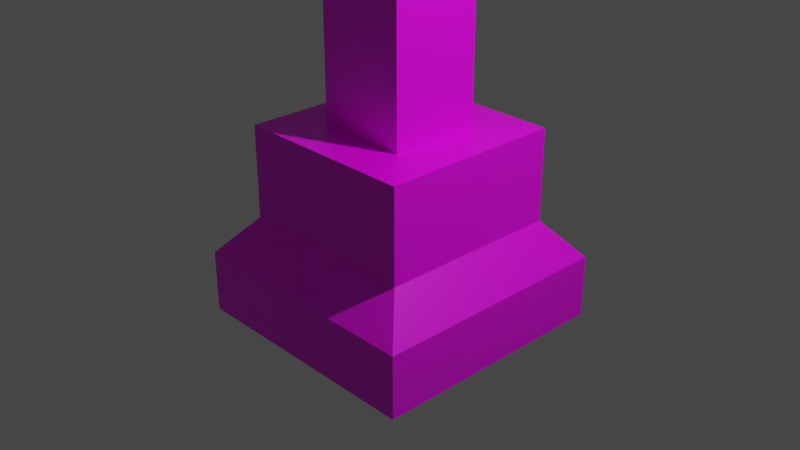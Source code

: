 # Source: steetlight.blend  (saved by Blender 2.80.74; exported with 4.5.12 LTS)
import bpy
from mathutils import Matrix  # noqa: F401  (used for matrix-valued properties, if any)

bpy.ops.wm.read_factory_settings(use_empty=True)
scene = bpy.context.scene
scene.name = 'Scene'

# ---- collections
col_collection = bpy.data.collections.new('Collection'); scene.collection.children.link(col_collection)

# ---- images (referenced by path relative to the original .blend; pixels are not part of the script)
import os
ASSET_DIR = os.environ.get("B2B_ASSET_DIR", "")  # directory of the original .blend (textures are referenced by path, not embedded)
HERE = os.path.dirname(os.path.abspath(__file__))  # packed textures are extracted next to this script under _unpacked/

def load_image(name, relpath, width, height, colorspace="sRGB"):
    """Load a texture the original file referenced (path relative to the .blend, or extracted next to this script)."""
    p = next((c for c in (os.path.join(HERE, relpath), os.path.join(ASSET_DIR, relpath)) if relpath and os.path.exists(c)), "")
    if p:
        img = bpy.data.images.load(p, check_existing=True)
        img.name = name
    else:  # same state as the original file: an image datablock whose file is absent (Cycles renders it pink)
        img = bpy.data.images.new(name, width, height)
        img.source = "FILE"
        img.filepath = "//" + (relpath or name)
    img.colorspace_settings.name = colorspace
    return img
img_scope_jpg = load_image('scope.jpg', 'scope.jpg', 1024, 1024, 'sRGB')

# ---- materials (node trees are filled in below, after node groups)
mat_material = bpy.data.materials.new('Material')
mat_material.alpha_threshold = 0.0
mat_material.use_transparent_shadow = False
mat_material.line_color = (0.0, 0.0, 0.0, 1.0)

# ---- material node trees
mat_material.use_nodes = True; mat_material.node_tree.nodes.clear()
_N = mat_material.node_tree.nodes; _L = mat_material.node_tree.links
n0 = _N.new('ShaderNodeOutputMaterial'); n0.name = 'Material Output'; n0.location = (300, 300)
n1 = _N.new('ShaderNodeBsdfPrincipled'); n1.name = 'Principled BSDF'; n1.location = (10, 300)
n1.distribution = 'GGX'
n1.subsurface_method = 'BURLEY'
n1.inputs[2].default_value = 0.4
n1.inputs[3].default_value = 1.45
n1.inputs[27].default_value = (0.0, 0.0, 0.0, 1.0)
n1.inputs[28].default_value = 1.0
n2 = _N.new('ShaderNodeTexImage'); n2.name = 'Image Texture'; n2.location = (-620, 135)
n2.image = img_scope_jpg
_L.new(n1.outputs[0], n0.inputs[0])
_L.new(n2.outputs[0], n1.inputs[0])
n0.is_active_output = True

# ---- world
world_world = bpy.data.worlds.new('World'); scene.world = world_world
world_world.use_nodes = True; world_world.node_tree.nodes.clear()
_N = world_world.node_tree.nodes; _L = world_world.node_tree.links
n0 = _N.new('ShaderNodeOutputWorld'); n0.name = 'World Output'; n0.location = (300, 300)
n1 = _N.new('ShaderNodeBackground'); n1.name = 'Background'; n1.location = (10, 300)
n1.inputs[0].default_value = (0.05088, 0.05088, 0.05088, 1.0)
_L.new(n1.outputs[0], n0.inputs[0])
n0.is_active_output = True
world_world.color = (0.05088, 0.05088, 0.05088)
world_world.use_sun_shadow = False
world_world.sun_shadow_jitter_overblur = 0.0

# ---- cameras
cam_camera = bpy.data.cameras.new('Camera')
cam_camera.clip_end = 100.0
cam_camera.ortho_scale = 7.314

# ---- lights
light_light = bpy.data.lights.new('Light', 'POINT')
light_light.transmission_factor = 0.0
light_light.energy = 1000.0
light_light.shadow_soft_size = 0.1
light_light.shadow_maximum_resolution = 0.006
light_light.use_absolute_resolution = True

# ---- meshes
me_cube = bpy.data.meshes.new('Cube')
me_cube.from_pydata([(1.0, 1.0, 1.0), (1.35, 1.35, -1.088), (1.0, -1.0, 1.0), (1.35, -1.35, -1.088), (-1.0, 1.0, 1.0), (-1.35, 1.35, -1.088), (-1.0, -1.0, 1.0), (-1.35, -1.35, -1.088), (1.0, 1.0, 0.0), (-1.0, -1.0, 0.0), (1.0, -1.0, 0.0), (-1.0, 1.0, 0.0), (1.35, 1.35, -0.4124), (1.35, -1.35, -0.4124), (-1.35, 1.35, -0.4124), (-1.35, -1.35, -0.4124), (-1.0, -0.5, 1.0), (-0.5, 1.0, 1.0), (-0.5, 0.5, 1.0), (-0.5, -0.5, 1.0), (0.5, 0.5, 1.0), (0.5, -0.5, 1.0), (0.5, 0.5, 10.77), (0.5, -0.5, 10.77), (-0.5, 0.5, 10.77), (-0.5, -0.5, 10.77), (0.7617, 1.004, 11.96), (0.7617, -0.4712, 11.58), (-0.7617, 1.004, 11.96), (-0.7617, -0.4712, 11.58), (-1.591, -3.541, 16.32), (-1.591, -4.148, 15.28), (1.591, -3.541, 16.32), (1.591, -4.148, 15.28), (0.7617, 1.022, 12.93), (0.7617, -0.2974, 12.17), (-0.7617, 1.022, 12.93), (-0.7617, -0.2974, 12.17), (0.7617, 0.6982, 14.11), (0.7617, -0.2986, 12.96), (-0.7617, 0.6982, 14.11), (-0.7617, -0.2986, 12.96), (0.7617, -0.3928, 15.33), (0.7617, -0.9998, 13.93), (-0.7617, -0.3928, 15.33), (-0.7617, -0.9998, 13.93), (1.001, -1.684, 15.89), (1.001, -2.291, 14.49), (-1.001, -1.684, 15.89), (-1.001, -2.291, 14.49), (-0.7955, -3.541, 16.32), (-0.7955, -4.148, 15.28), (0.7955, -3.541, 16.32), (0.7955, -4.148, 15.28), (-0.7955, -5.602, 16.55), (-0.7955, -5.464, 15.35), (0.7955, -5.602, 16.55), (0.7955, -5.464, 15.35), (-1.548, -7.595, 16.3), (-1.548, -7.779, 15.11), (1.548, -7.595, 16.3), (1.548, -7.779, 15.11), (2.197, -1.433, 12.93), (-2.197, -1.433, 12.93), (2.887, -2.725, 13.49), (-2.887, -2.725, 13.49), (-2.148, -5.128, 16.54), (-2.148, -4.99, 15.35), (-2.901, -7.121, 16.29), (-2.901, -7.304, 15.1)], [], [(14, 5, 7, 15), (16, 19, 18, 17, 4), (12, 1, 5, 14), (9, 11, 14, 15), (50, 51, 55, 54), (0, 8, 11, 4, 17), (42, 44, 48, 46), (43, 42, 46, 47), (12, 8, 10, 13), (20, 18, 24, 22), (0, 17, 18, 20, 21, 19, 16, 6, 2), (57, 56, 60, 61), (19, 25, 24, 18), (20, 22, 23, 21), (8, 0, 2, 10), (32, 52, 53, 33), (16, 4, 11, 9, 6), (54, 66, 68, 58, 60, 56), (49, 31, 30, 48), (24, 25, 29, 28), (46, 32, 33, 47), (39, 43, 45, 41), (13, 15, 7, 3), (24, 28, 26, 22), (59, 58, 68, 69), (27, 26, 34, 38, 42, 43, 39, 35), (44, 45, 49, 48), (13, 3, 1, 12), (43, 62, 63, 45), (28, 36, 34, 26), (50, 30, 31, 51), (53, 52, 56, 57), (47, 33, 53, 51, 31, 49), (51, 53, 57, 55), (55, 57, 61, 59, 69, 67), (41, 45, 44, 40, 36, 28, 29, 37), (46, 48, 30, 50, 52, 32), (50, 54, 56, 52), (29, 27, 35, 37), (5, 1, 3, 7), (37, 35, 39, 41), (9, 15, 13, 10), (66, 67, 69, 68), (6, 9, 10, 2), (58, 59, 61, 60), (38, 40, 44, 42), (34, 36, 40, 38), (63, 62, 64, 65), (43, 47, 64, 62), (49, 45, 63, 65), (8, 12, 14, 11), (47, 49, 65, 64), (23, 27, 29, 25, 19, 21), (54, 55, 67, 66), (23, 22, 26, 27)])
_uv = me_cube.uv_layers.new(name='UVMap')
_uv.uv.foreach_set('vector', [0.3271, 0.8546, 0.3526, 0.8547, 0.3526, 0.9999, 0.3271, 0.9998, 0.1829, 0.7631, 0.1909, 0.7774, 0.1591, 0.8061, 0.1433, 0.8204, 0.1353, 0.8062, 0.4052, 0.8546, 0.4306, 0.8546, 0.4306, 1.0, 0.4052, 1.0, 0.3119, 0.98, 0.3119, 0.8725, 0.3271, 0.8546, 0.3271, 0.9998, 0.6133, 0.6883, 0.6517, 0.7233, 0.6468, 0.7938, 0.6014, 0.7985, 0.3526, 0.8735, 0.3903, 0.8735, 0.3903, 0.9811, 0.3526, 0.9811, 0.3526, 0.9542, 0.0244, 0.3072, 0.0, 0.2638, 0.02998, 0.2, 0.06204, 0.257, 0.06153, 0.3395, 0.0244, 0.3072, 0.06204, 0.257, 0.09917, 0.2893, 0.1799, 0.9334, 0.1801, 0.8987, 0.2436, 0.8413, 0.2656, 0.8559, 0.4521, 0.0, 0.4899, 0.0, 0.4899, 0.5255, 0.4521, 0.5255, 0.1673, 0.8632, 0.1433, 0.8204, 0.1591, 0.8061, 0.1752, 0.8346, 0.2069, 0.8059, 0.1909, 0.7774, 0.1829, 0.7631, 0.1987, 0.7488, 0.2308, 0.8058, 0.1855, 0.1617, 0.1746, 0.1152, 0.2531, 0.08822, 0.2742, 0.1255, 0.4422, 0.01339, 0.3498, 0.5227, 0.3133, 0.5093, 0.4057, 0.0, 0.1752, 0.8346, 0.05011, 0.4872, 0.08185, 0.4585, 0.2069, 0.8059, 0.1801, 0.8987, 0.1673, 0.8632, 0.2308, 0.8058, 0.2436, 0.8413, 0.5573, 0.608, 0.5874, 0.608, 0.5874, 0.6674, 0.5573, 0.6674, 0.2742, 0.9531, 0.2742, 0.8724, 0.3119, 0.8725, 0.3119, 0.98, 0.2742, 0.9799, 0.1491, 0.06985, 0.1491, 0.06985, 0.2035, 0.0, 0.2035, 0.0, 0.2531, 0.08822, 0.1746, 0.1152, 0.3809, 0.7414, 0.4422, 0.8085, 0.4102, 0.8546, 0.3455, 0.8061, 0.3133, 0.5093, 0.3498, 0.5227, 0.3415, 0.5648, 0.284, 0.5648, 0.06204, 0.257, 0.1249, 0.2053, 0.1575, 0.2248, 0.09917, 0.2893, 0.4998, 0.04741, 0.4998, 0.0, 0.5573, 0.0, 0.5573, 0.04741, 0.5251, 0.8337, 0.5251, 0.9791, 0.4998, 0.9791, 0.4998, 0.8337, 0.4899, 0.5255, 0.4998, 0.5906, 0.4422, 0.5906, 0.4521, 0.5255, 0.4879, 0.7675, 0.4422, 0.7675, 0.4422, 0.7675, 0.4879, 0.7675, 0.07483, 0.4382, 0.02316, 0.4671, 0.01014, 0.433, 0.0053, 0.3817, 0.0244, 0.3072, 0.06153, 0.3395, 0.05167, 0.394, 0.06175, 0.4222, 0.3032, 0.759, 0.3386, 0.6944, 0.3809, 0.7414, 0.3455, 0.8061, 0.2656, 0.8559, 0.2742, 0.8799, 0.1885, 0.9574, 0.1799, 0.9334, 0.6471, 0.3744, 0.6856, 0.2972, 0.6856, 0.5337, 0.6471, 0.4565, 0.4998, 0.5906, 0.4998, 0.6429, 0.4422, 0.6429, 0.4422, 0.5906, 0.5874, 0.608, 0.6174, 0.608, 0.6174, 0.6674, 0.5874, 0.6674, 0.1447, 0.2022, 0.1122, 0.1826, 0.1746, 0.1152, 0.1855, 0.1617, 0.5796, 0.2972, 0.5573, 0.1939, 0.5874, 0.1939, 0.6475, 0.1939, 0.6775, 0.1939, 0.6552, 0.2972, 0.6475, 0.1939, 0.5874, 0.1939, 0.5874, 0.123, 0.6475, 0.123, 0.6475, 0.123, 0.5874, 0.123, 0.5589, 0.0, 0.6759, 0.0, 0.6759, 0.0, 0.6475, 0.123, 0.3222, 0.6345, 0.3386, 0.6944, 0.3032, 0.759, 0.2749, 0.6812, 0.2742, 0.6152, 0.284, 0.5648, 0.3415, 0.5648, 0.3296, 0.5933, 0.06204, 0.257, 0.02998, 0.2, 0.07395, 0.1146, 0.08669, 0.1373, 0.1122, 0.1826, 0.1249, 0.2053, 0.08669, 0.1373, 0.1491, 0.06985, 0.1746, 0.1152, 0.1122, 0.1826, 0.5573, 0.1224, 0.4998, 0.1224, 0.4998, 0.08972, 0.5573, 0.08972, 0.4998, 0.8337, 0.4998, 0.6883, 0.6014, 0.6883, 0.6014, 0.8337, 0.5573, 0.08972, 0.4998, 0.08972, 0.4998, 0.04741, 0.5573, 0.04741, 0.5421, 0.9603, 0.5251, 0.9791, 0.5251, 0.8337, 0.5421, 0.8526, 0.6014, 0.7985, 0.6468, 0.7938, 0.6517, 0.9207, 0.6068, 0.9081, 0.5796, 0.9603, 0.5421, 0.9603, 0.5421, 0.8526, 0.5796, 0.8526, 0.4422, 0.7675, 0.4879, 0.7675, 0.4879, 0.9342, 0.4422, 0.9342, 0.4422, 0.7055, 0.4998, 0.7055, 0.4998, 0.7675, 0.4422, 0.7675, 0.4422, 0.6429, 0.4998, 0.6429, 0.4998, 0.7055, 0.4422, 0.7055, 0.5573, 0.5709, 0.5573, 0.3343, 0.6077, 0.2972, 0.6077, 0.608, 0.06153, 0.3395, 0.09917, 0.2893, 0.1559, 0.366, 0.111, 0.4033, 0.3809, 0.7414, 0.3386, 0.6944, 0.3661, 0.6514, 0.4091, 0.6994, 0.3903, 0.8735, 0.4052, 0.8546, 0.4052, 1.0, 0.3903, 0.9811, 0.6077, 0.5065, 0.6077, 0.3987, 0.6471, 0.2972, 0.6471, 0.608, 0.5096, 0.1656, 0.4998, 0.1224, 0.5573, 0.1224, 0.5474, 0.1656, 0.5474, 0.6883, 0.5096, 0.6883, 0.6014, 0.7985, 0.6468, 0.7938, 0.6468, 0.7938, 0.6014, 0.7985, 0.08185, 0.4585, 0.05011, 0.4872, 0.02316, 0.4671, 0.07483, 0.4382])
me_cube.materials.append(mat_material)
me_cube.use_remesh_preserve_volume = False
me_cube.use_remesh_preserve_attributes = False
me_cube.use_mirror_vertex_groups = False
me_cube.update()

# ---- objects
ob_cube = bpy.data.objects.new('Cube', me_cube)
ob_light = bpy.data.objects.new('Light', light_light)
ob_camera = bpy.data.objects.new('Camera', cam_camera)

# ---- transforms, parenting, visibility, modifiers, constraints
ob_cube.location = (0.0, 0.0, 0.0)
ob_cube.lock_rotations_4d = False
ob_cube.empty_display_type = 'ARROWS'
ob_cube.lineart.crease_threshold = 0.0
ob_light.location = (4.076, 1.005, 5.904)
ob_light.rotation_euler = (0.6503, 0.05522, 1.866)
ob_light.lock_rotations_4d = False
ob_light.empty_display_type = 'ARROWS'
ob_light.color = (0.0, 0.0, 0.0, 0.0)
ob_light.lineart.crease_threshold = 0.0
ob_camera.location = (7.359, -6.926, 4.958)
ob_camera.rotation_euler = (1.109, 0.0, 0.8149)
ob_camera.lock_rotations_4d = False
ob_camera.empty_display_type = 'ARROWS'
ob_camera.color = (0.0, 0.0, 0.0, 0.0)
ob_camera.display_type = 'WIRE'
ob_camera.lineart.crease_threshold = 0.0

# ---- collection membership
col_collection.objects.link(ob_cube)
col_collection.objects.link(ob_light)
col_collection.objects.link(ob_camera)

# ---- scene / render settings (as saved in the file)
scene.camera = ob_camera
scene.frame_start = 1; scene.frame_end = 250; scene.frame_set(1)
scene.render.engine = 'BLENDER_EEVEE_NEXT'
scene.cycles.use_denoising = False
scene.cycles.samples = 128
scene.cycles.sampling_pattern = 'TABULATED_SOBOL'
scene.cycles.use_adaptive_sampling = False
scene.cycles.use_light_tree = False
scene.view_settings.view_transform = 'Filmic'
bpy.context.view_layer.update()
